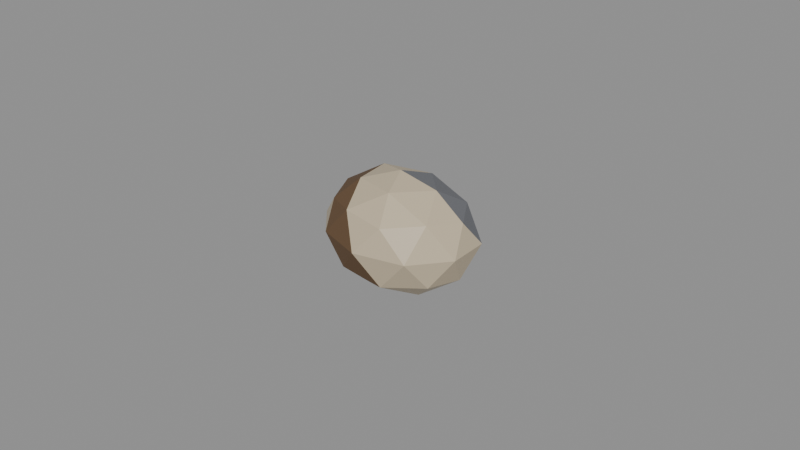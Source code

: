 # Source: smooth_pebble.blend  (saved by Blender 4.0.36; exported with 4.5.12 LTS)
import bpy
from mathutils import Matrix  # noqa: F401  (used for matrix-valued properties, if any)

bpy.ops.wm.read_factory_settings(use_empty=True)
scene = bpy.context.scene
scene.name = 'Scene'

# ---- materials (node trees are filled in below, after node groups)
mat_prop_smooth_pebble_shell = bpy.data.materials.new('Prop_smooth_pebble_shell')
mat_prop_smooth_pebble_shell.use_transparent_shadow = False
mat_prop_smooth_pebble_shell.diffuse_color = (0.56, 0.47, 0.33, 1.0)
mat_prop_smooth_pebble_flint = bpy.data.materials.new('Prop_smooth_pebble_flint')
mat_prop_smooth_pebble_flint.use_transparent_shadow = False
mat_prop_smooth_pebble_flint.diffuse_color = (0.155, 0.16, 0.175, 1.0)
mat_prop_smooth_pebble_wood_dark = bpy.data.materials.new('Prop_smooth_pebble_wood_dark')
mat_prop_smooth_pebble_wood_dark.use_transparent_shadow = False
mat_prop_smooth_pebble_wood_dark.diffuse_color = (0.135, 0.078, 0.038, 1.0)

# ---- material node trees
mat_prop_smooth_pebble_shell.use_nodes = True; mat_prop_smooth_pebble_shell.node_tree.nodes.clear()
_N = mat_prop_smooth_pebble_shell.node_tree.nodes; _L = mat_prop_smooth_pebble_shell.node_tree.links
n0 = _N.new('ShaderNodeBsdfPrincipled'); n0.name = 'Principled BSDF'; n0.location = (10, 300)
n0.inputs[0].default_value = (0.56, 0.47, 0.33, 1.0)
n0.inputs[2].default_value = 0.42
n0.inputs[3].default_value = 1.45
n1 = _N.new('ShaderNodeOutputMaterial'); n1.name = 'Material Output'; n1.location = (300, 300)
_L.new(n0.outputs[0], n1.inputs[0])
n1.is_active_output = True
mat_prop_smooth_pebble_flint.use_nodes = True; mat_prop_smooth_pebble_flint.node_tree.nodes.clear()
_N = mat_prop_smooth_pebble_flint.node_tree.nodes; _L = mat_prop_smooth_pebble_flint.node_tree.links
n0 = _N.new('ShaderNodeBsdfPrincipled'); n0.name = 'Principled BSDF'; n0.location = (10, 300)
n0.inputs[0].default_value = (0.155, 0.16, 0.175, 1.0)
n0.inputs[2].default_value = 0.7
n0.inputs[3].default_value = 1.45
n1 = _N.new('ShaderNodeOutputMaterial'); n1.name = 'Material Output'; n1.location = (300, 300)
_L.new(n0.outputs[0], n1.inputs[0])
n1.is_active_output = True
mat_prop_smooth_pebble_wood_dark.use_nodes = True; mat_prop_smooth_pebble_wood_dark.node_tree.nodes.clear()
_N = mat_prop_smooth_pebble_wood_dark.node_tree.nodes; _L = mat_prop_smooth_pebble_wood_dark.node_tree.links
n0 = _N.new('ShaderNodeBsdfPrincipled'); n0.name = 'Principled BSDF'; n0.location = (10, 300)
n0.inputs[0].default_value = (0.135, 0.078, 0.038, 1.0)
n0.inputs[2].default_value = 0.75
n0.inputs[3].default_value = 1.45
n1 = _N.new('ShaderNodeOutputMaterial'); n1.name = 'Material Output'; n1.location = (300, 300)
_L.new(n0.outputs[0], n1.inputs[0])
n1.is_active_output = True

# ---- meshes
me_smooth_pebble_mesh = bpy.data.meshes.new('smooth_pebble_Mesh')
me_smooth_pebble_mesh.from_pydata([(-3.246e-05, 0.0004149, -0.0175), (0.01924, -0.01096, -0.009416), (-0.00696, -0.01722, -0.008976), (-0.02258, 0.0004149, -0.008943), (-0.007179, 0.01828, -0.009159), (0.01768, 0.01124, -0.009096), (0.00714, -0.01751, 0.007942), (-0.01675, -0.009888, 0.007464), (-0.01862, 0.01138, 0.007855), (0.006039, 0.01666, 0.006895), (0.02247, 0.0004149, 0.007679), (-3.246e-05, 0.0004149, 0.0175), (-0.004055, -0.009639, -0.01617), (0.01239, -0.00653, -0.01598), (0.006844, -0.01697, -0.01096), (0.02185, 0.0004149, -0.01061), (0.01031, 0.006518, -0.01589), (-0.01281, 0.0004149, -0.01589), (-0.01679, -0.009469, -0.01007), (-0.00402, 0.01038, -0.01604), (-0.01803, 0.01103, -0.01077), (0.006379, 0.01644, -0.01009), (0.025, -0.00619, -0.0006239), (0.02455, 0.0069, -0.0006239), (-3.246e-05, -0.021, -0.0006239), (0.01586, -0.01735, -0.0006239), (-0.02374, -0.005839, -0.0006239), (-0.01474, -0.01604, -0.0006171), (-0.01584, 0.01808, -0.0006239), (-0.025, 0.007003, -0.0006239), (0.01453, 0.01673, -0.0006384), (-3.246e-05, 0.021, -0.0006239), (0.0177, -0.01005, 0.009376), (-0.006496, -0.01574, 0.008918), (-0.02069, 0.0004149, 0.008799), (-0.006382, 0.0167, 0.009135), (0.01657, 0.01021, 0.008736), (0.004066, -0.009829, 0.01522), (0.01296, 0.0004149, 0.0149), (-0.01013, -0.005545, 0.01429), (-0.01194, 0.00705, 0.01394), (0.003817, 0.01004, 0.01426)], [], [(0, 13, 12), (1, 13, 15), (0, 12, 17), (0, 17, 19), (0, 19, 16), (1, 15, 22), (2, 14, 24), (3, 18, 26), (4, 20, 28), (5, 21, 30), (1, 22, 25), (2, 24, 27), (3, 26, 29), (4, 28, 31), (5, 30, 23), (6, 32, 37), (7, 33, 39), (8, 34, 40), (9, 35, 41), (10, 36, 38), (38, 41, 11), (38, 36, 41), (36, 9, 41), (41, 40, 11), (41, 35, 40), (35, 8, 40), (40, 39, 11), (40, 34, 39), (34, 7, 39), (39, 37, 11), (39, 33, 37), (33, 6, 37), (37, 38, 11), (37, 32, 38), (32, 10, 38), (23, 36, 10), (23, 30, 36), (30, 9, 36), (31, 35, 9), (31, 28, 35), (28, 8, 35), (29, 34, 8), (29, 26, 34), (26, 7, 34), (27, 33, 7), (27, 24, 33), (24, 6, 33), (25, 32, 6), (25, 22, 32), (22, 10, 32), (30, 31, 9), (30, 21, 31), (21, 4, 31), (28, 29, 8), (28, 20, 29), (20, 3, 29), (26, 27, 7), (26, 18, 27), (18, 2, 27), (24, 25, 6), (24, 14, 25), (14, 1, 25), (22, 23, 10), (22, 15, 23), (15, 5, 23), (16, 21, 5), (16, 19, 21), (19, 4, 21), (19, 20, 4), (19, 17, 20), (17, 3, 20), (17, 18, 3), (17, 12, 18), (12, 2, 18), (15, 16, 5), (15, 13, 16), (13, 0, 16), (12, 14, 2), (12, 13, 14), (13, 1, 14)])
me_smooth_pebble_mesh.polygons.foreach_set('material_index', [0, 0, 0, 0, 0, 0, 2, 0, 0, 2, 0, 2, 0, 0, 0, 0, 2, 0, 2, 1, 1, 1, 1, 0, 2, 0, 0, 2, 2, 0, 0, 0, 0, 0, 0, 1, 1, 1, 2, 0, 0, 0, 0, 0, 2, 2, 0, 0, 0, 0, 2, 2, 0, 0, 0, 0, 0, 0, 0, 0, 0, 0, 0, 0, 0, 2, 0, 0, 0, 0, 0, 0, 0, 0, 2, 2, 0, 2, 2, 0])
me_smooth_pebble_mesh.materials.append(mat_prop_smooth_pebble_shell)
me_smooth_pebble_mesh.materials.append(mat_prop_smooth_pebble_flint)
me_smooth_pebble_mesh.materials.append(mat_prop_smooth_pebble_wood_dark)
me_smooth_pebble_mesh.update()

# ---- objects
ob_smooth_pebble = bpy.data.objects.new('smooth_pebble', me_smooth_pebble_mesh)

# ---- transforms, parenting, visibility, modifiers, constraints
ob_smooth_pebble.location = (0.0, 0.0, 0.0)

# ---- collection membership
scene.collection.objects.link(ob_smooth_pebble)

# ---- scene / render settings (as saved in the file)
scene.frame_start = 1; scene.frame_end = 250; scene.frame_set(1)
scene.render.engine = 'BLENDER_EEVEE_NEXT'
scene.cycles.sampling_pattern = 'TABULATED_SOBOL'
bpy.context.view_layer.update()

# ---- added for rendering (the .blend has no active camera and no usable light): camera, sun + grey world if the file has none
cam_auto = bpy.data.cameras.new('AutoCamera')
cam_auto.lens = 50.0
cam_auto.sensor_width = 36.0
cam_auto.clip_end = 1000.0
ob_auto_camera = bpy.data.objects.new('AutoCamera', cam_auto)
scene.collection.objects.link(ob_auto_camera)
ob_auto_camera.location = (0.185045, -0.222054, 0.148036)
ob_auto_camera.rotation_euler = (1.09748, -7.21219e-08, 0.694738)
scene.camera = ob_auto_camera
light_auto_sun = bpy.data.lights.new('AutoSun', 'SUN')
light_auto_sun.energy = 3.0
light_auto_sun.angle = 0.0523599
ob_auto_sun = bpy.data.objects.new('AutoSun', light_auto_sun)
scene.collection.objects.link(ob_auto_sun)
ob_auto_sun.rotation_euler = (0.872665, 0.174533, 0.523599)
if scene.world is None:
    world_auto = bpy.data.worlds.new('AutoWorld')
    world_auto.color = (0.3, 0.3, 0.3)
    scene.world = world_auto
bpy.context.view_layer.update()
